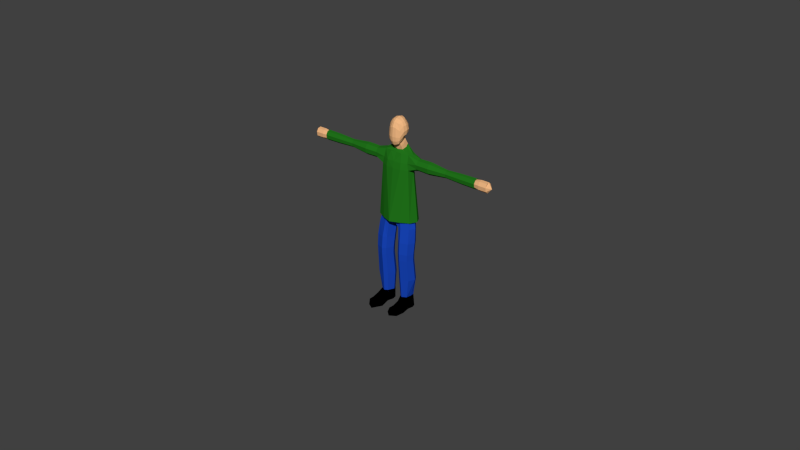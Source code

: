 # Source: zombieRiggified.blend  (saved by Blender 2.75.0; exported with 4.5.12 LTS)
import bpy
from mathutils import Matrix  # noqa: F401  (used for matrix-valued properties, if any)

bpy.ops.wm.read_factory_settings(use_empty=True)
scene = bpy.context.scene
scene.name = 'Scene'

# ---- collections
col_collection_1 = bpy.data.collections.new('Collection 1'); scene.collection.children.link(col_collection_1)
col_collection_20 = bpy.data.collections.new('Collection 20'); scene.collection.children.link(col_collection_20)
col_collection_20.hide_render = True
col_collection_20.hide_viewport = True

# ---- materials (node trees are filled in below, after node groups)
mat_zombie_shirt = bpy.data.materials.new('Zombie Shirt')
mat_zombie_shirt.alpha_threshold = 0.0
mat_zombie_shirt.use_transparent_shadow = False
mat_zombie_shirt.diffuse_color = (0.01533, 0.1738, 0.01077, 1.0)
mat_zombie_shirt.roughness = 0.5
mat_zombie_shirt.specular_intensity = 0.07292
mat_zombie_shirt.line_color = (0.0, 0.0, 0.0, 1.0)
mat_skin = bpy.data.materials.new('Skin')
mat_skin.alpha_threshold = 0.0
mat_skin.use_transparent_shadow = False
mat_skin.diffuse_color = (0.8819, 0.4803, 0.2254, 1.0)
mat_skin.roughness = 0.5
mat_pants = bpy.data.materials.new('Pants')
mat_pants.alpha_threshold = 0.0
mat_pants.use_transparent_shadow = False
mat_pants.diffuse_color = (0.008898, 0.05787, 0.4679, 1.0)
mat_pants.roughness = 0.5
mat_shoes = bpy.data.materials.new('Shoes')
mat_shoes.alpha_threshold = 0.0
mat_shoes.use_transparent_shadow = False
mat_shoes.diffuse_color = (0.0, 0.0, 0.0, 1.0)
mat_shoes.roughness = 0.5
mat_shoes.specular_intensity = 1.0

# ---- material node trees

# ---- world
world_world = bpy.data.worlds.new('World'); scene.world = world_world
world_world.color = (0.05088, 0.05088, 0.05088)
world_world.use_sun_shadow = False
world_world.sun_shadow_jitter_overblur = 0.0
world_world.cycles.sampling_method = 'MANUAL'
world_world.cycles.sample_map_resolution = 256

# ---- meshes
me_cube = bpy.data.meshes.new('Cube')
me_cube.from_pydata([(0.03221, -0.04899, 1.2), (0.03692, 0.03374, 1.265), (0.03239, -0.0442, 1.336), (0.03239, 0.0299, 1.336), (0.0115, -0.05719, 1.192), (0.04035, -0.02692, 1.219), (0.04295, -0.004992, 1.242), (0.04031, 0.01342, 1.256), (0.04041, -0.05341, 1.223), (0.04336, -0.05375, 1.246), (0.04031, -0.05255, 1.292), (0.01257, 0.04216, 1.256), (0.04031, 0.03695, 1.282), (0.04295, 0.03655, 1.297), (0.04031, 0.03702, 1.314), (0.01198, -0.05255, 1.346), (0.04031, -0.02398, 1.346), (0.04295, -0.007053, 1.349), (0.04031, 0.00968, 1.346), (0.01198, 0.03825, 1.346), (0.05305, -0.02815, 1.321), (0.0573, -0.00599, 1.324), (0.05305, 0.01386, 1.321), (0.05811, -0.02954, 1.284), (0.06316, -0.003833, 1.291), (0.05811, 0.0195, 1.292), (0.05311, -0.02832, 1.252), (0.0573, -0.004029, 1.26), (0.05305, 0.0186, 1.269), (0.01829, 0.05184, 1.273), (0.0202, 0.05344, 1.294), (0.01829, 0.05169, 1.321), (0.01819, -0.06682, 1.218), (0.02068, -0.06949, 1.248), (0.01829, -0.06599, 1.311), (0.01829, -0.03069, 1.361), (0.0202, -0.00399, 1.367), (0.01816, 0.0212, 1.361), (0.02124, -0.03199, 1.211), (0.02483, -0.006026, 1.221), (0.02155, 0.01592, 1.241), (0.09269, -0.02623, 1.131), (0.1082, 0.003265, 1.131), (0.09403, 0.03019, 1.131), (0.03287, 0.001547, 1.189), (0.03632, 0.02049, 1.159), (0.0334, 0.0402, 1.176), (0.02959, 0.02349, 1.209), (0.02928, -0.02442, 1.179), (0.03312, -0.01158, 1.15), (0.1269, -0.05299, 0.655), (0.1527, -0.001372, 0.655), (0.1286, 0.04224, 0.655), (0.1143, -0.002143, 1.029), (0.09907, 0.02648, 1.029), (0.1048, -0.04441, 1.029), (0.09687, 0.02798, 1.074), (0.09546, -0.04115, 1.074), (0.1687, -0.02343, 1.111), (0.1687, 0.004942, 1.116), (0.1687, 0.02789, 1.097), (0.3924, -0.01639, 1.1), (0.1687, 0.03242, 1.066), (0.1687, -0.04057, 1.085), (0.1687, -0.01275, 1.035), (0.1687, 0.0156, 1.04), (0.1687, -0.03603, 1.054), (0.2611, -0.02506, 1.113), (0.2611, 0.005097, 1.118), (0.2611, 0.02986, 1.099), (0.5136, -0.01882, 1.105), (0.2611, 0.03473, 1.065), (0.2611, -0.04294, 1.086), (0.2611, -0.01331, 1.033), (0.2611, 0.01685, 1.038), (0.2611, -0.03807, 1.053), (0.3924, 0.00139, 1.103), (0.3924, 0.01599, 1.09), (0.625, -0.01984, 1.107), (0.3924, 0.01886, 1.069), (0.3924, -0.02693, 1.082), (0.3924, -0.00946, 1.048), (0.3924, 0.008319, 1.051), (0.3924, -0.02406, 1.06), (0.5136, 0.002428, 1.109), (0.5136, 0.01987, 1.093), (0.6188, -0.01659, 1.1), (0.5136, 0.0233, 1.068), (0.5136, -0.03141, 1.083), (0.5136, -0.01054, 1.042), (0.5136, 0.01071, 1.046), (0.5136, -0.02798, 1.057), (0.625, 0.002868, 1.111), (0.625, 0.02152, 1.095), (0.625, 0.02519, 1.067), (0.625, -0.03331, 1.084), (0.625, -0.01099, 1.04), (0.625, 0.01172, 1.044), (0.625, -0.02965, 1.056), (0.6188, 0.001477, 1.104), (0.6188, 0.01632, 1.091), (0.7131, -0.01985, 1.107), (0.6188, 0.01923, 1.069), (0.6188, -0.02731, 1.082), (0.6188, -0.00955, 1.047), (0.6188, 0.008519, 1.051), (0.6188, -0.02439, 1.06), (0.6574, -0.01985, 1.107), (0.6574, 0.002909, 1.111), (0.6574, 0.0216, 1.095), (0.6574, 0.02528, 1.067), (0.6574, -0.03335, 1.084), (0.6574, -0.01098, 1.04), (0.6574, 0.01178, 1.044), (0.6574, -0.02967, 1.056), (0.7131, 0.002909, 1.111), (0.7131, 0.0216, 1.095), (0.7414, -0.003116, 1.073), (0.7131, 0.02528, 1.067), (0.7131, -0.03335, 1.084), (0.7131, -0.01098, 1.04), (0.7131, 0.01178, 1.044), (0.7131, -0.02967, 1.056), (0.1073, -0.04742, 0.6696), (0.1249, -0.002166, 0.6696), (0.1088, 0.028, 0.6696), (0.1226, -0.05618, 0.6064), (0.05278, -0.05868, 1.074), (0.05623, -0.06596, 0.6696), (0.05551, -0.06615, 1.029), (0.05777, 0.05371, 0.6696), (0.0417, -0.03702, 1.131), (0.06454, -0.08713, 0.655), (0.1279, -0.07286, 0.5056), (0.0465, 0.05448, 1.131), (0.06823, 0.07822, 0.655), (0.05163, 0.0499, 1.074), (0.05388, 0.04938, 1.029), (0.01329, -0.06316, 0.6262), (0.01281, 0.04535, 0.6141), (0.01279, -0.01207, 0.6141), (0.1425, -0.01093, 0.6064), (0.1243, 0.01924, 0.6064), (0.1248, -0.07837, 0.3741), (0.01212, -0.01247, 0.6064), (0.06528, -0.07511, 0.6064), (0.06701, 0.04495, 0.6064), (0.03196, 0.02247, 0.6064), (0.0398, -0.06659, 0.6053), (0.1473, -0.02285, 0.5056), (0.1296, 0.01048, 0.5056), (0.1276, -0.06472, 0.2183), (0.01984, -0.02455, 0.5056), (0.07184, -0.09334, 0.5056), (0.07353, 0.03889, 0.5056), (0.03925, 0.01406, 0.5056), (0.04691, -0.07655, 0.5044), (0.1428, -0.03225, 0.3741), (0.1264, -0.001514, 0.3741), (0.1067, -0.05773, 0.08159), (0.02519, -0.03382, 0.3741), (0.07314, -0.09725, 0.3741), (0.0747, 0.02469, 0.3741), (0.04309, 0.001784, 0.3741), (0.05015, -0.08176, 0.3729), (0.1465, -0.01617, 0.2183), (0.1293, 0.01619, 0.2183), (0.1219, -0.05745, -0.002998), (0.02273, -0.01782, 0.2183), (0.07322, -0.08461, 0.2183), (0.07485, 0.04378, 0.2183), (0.04157, 0.01966, 0.2183), (0.04901, -0.0683, 0.2171), (0.1133, -0.01646, 0.08159), (0.111, 0.01104, 0.08159), (0.03234, -0.01787, 0.08159), (0.07525, -0.07463, 0.08159), (0.07664, 0.01936, 0.08159), (0.04836, 0.01399, 0.08159), (0.05468, -0.06077, 0.08057), (0.1299, -0.01619, -0.002998), (0.1218, 0.008412, -0.002998), (0.08204, -0.01759, -0.002998), (0.04166, -0.01759, -0.002998), (0.07561, -0.07435, -0.002998), (0.077, 0.03476, -0.002998), (0.04872, 0.01426, -0.002998), (0.05504, -0.06049, -0.004019), (0.07525, -0.1933, 0.0383), (0.1215, -0.1764, 0.0383), (0.1219, -0.1839, -0.002998), (0.07561, -0.2121, -0.002998), (0.05468, -0.1795, 0.03728), (0.0485, -0.1912, 0.0091), (0.07263, -0.09942, 0.4229), (0.04887, -0.08342, 0.4217), (0.04157, 0.002917, 0.4229), (0.07423, 0.02658, 0.4229), (0.1261, -0.07991, 0.4229), (0.1446, -0.03225, 0.4229), (0.02308, -0.03387, 0.4229), (0.1277, -0.0004907, 0.4229), (0.1324, -0.125, 0.02821), (0.1314, -0.1242, -0.002998), (0.04618, -0.128, 0.02719), (0.07271, -0.1419, 0.02821), (0.07318, -0.1548, -0.002998), (0.03714, -0.141, -0.004019), (0.1254, -0.08248, -0.002998), (0.0743, -0.09986, 0.04647), (0.04833, -0.09068, -0.004019), (0.1256, -0.08296, 0.04647), (0.05149, -0.086, 0.04545), (0.0747, -0.1045, -0.002998), (-0.03615, -0.04899, 1.2), (-0.04086, 0.03374, 1.265), (-0.03633, -0.0442, 1.336), (-0.03633, 0.0299, 1.336), (-0.01544, -0.05719, 1.192), (-0.00197, -0.06012, 1.19), (-0.04429, -0.02692, 1.219), (-0.04689, -0.004992, 1.242), (-0.04425, 0.01342, 1.256), (-0.04435, -0.05341, 1.223), (-0.0473, -0.05375, 1.246), (-0.04425, -0.05255, 1.292), (-0.00197, 0.04496, 1.253), (-0.01651, 0.04216, 1.256), (-0.04425, 0.03695, 1.282), (-0.04689, 0.03655, 1.297), (-0.04425, 0.03702, 1.314), (-0.01592, -0.05255, 1.346), (-0.00197, -0.05534, 1.349), (-0.04425, -0.02398, 1.346), (-0.04689, -0.007053, 1.349), (-0.04425, 0.00968, 1.346), (-0.00197, 0.04453, 1.349), (-0.01592, 0.03825, 1.346), (-0.05699, -0.02815, 1.321), (-0.06124, -0.00599, 1.324), (-0.05699, 0.01386, 1.321), (-0.06205, -0.02954, 1.284), (-0.0671, -0.003833, 1.291), (-0.06205, 0.0195, 1.292), (-0.05705, -0.02832, 1.252), (-0.06124, -0.004029, 1.26), (-0.05699, 0.0186, 1.269), (-0.00197, 0.05844, 1.27), (-0.02223, 0.05184, 1.273), (-0.00197, 0.0641, 1.293), (-0.02414, 0.05344, 1.294), (-0.00197, 0.06072, 1.324), (-0.02223, 0.05169, 1.321), (-0.02213, -0.06682, 1.218), (-0.00197, -0.07117, 1.216), (-0.02462, -0.06949, 1.248), (-0.00197, -0.07462, 1.249), (-0.02223, -0.06599, 1.311), (-0.00197, -0.07046, 1.316), (-0.02223, -0.03069, 1.361), (-0.00197, -0.03293, 1.366), (-0.02414, -0.00399, 1.367), (-0.00197, -0.003754, 1.373), (-0.0221, 0.0212, 1.361), (-0.00197, 0.02488, 1.366), (-0.02518, -0.03199, 1.211), (-0.02877, -0.006026, 1.221), (-0.02549, 0.01592, 1.241), (-0.00197, -0.03321, 1.208), (-0.00197, 0.04134, 1.171), (-0.00197, 0.01722, 1.235), (-0.09663, -0.02623, 1.131), (-0.1121, 0.003265, 1.131), (-0.09797, 0.03019, 1.131), (-0.00197, -0.03512, 1.131), (-0.00197, 0.05506, 1.131), (-0.00197, 0.02515, 1.203), (-0.03681, 0.001547, 1.189), (-0.04026, 0.02049, 1.159), (-0.03734, 0.0402, 1.176), (-0.03353, 0.02349, 1.209), (-0.03322, -0.02442, 1.179), (-0.03706, -0.01158, 1.15), (-0.00197, -0.02528, 1.176), (-0.00197, -0.02043, 1.147), (-0.1308, -0.05299, 0.655), (-0.1567, -0.001372, 0.655), (-0.1325, 0.04224, 0.655), (-0.00197, -0.1127, 0.655), (-0.00197, 0.09457, 0.655), (-0.1182, -0.002143, 1.029), (-0.103, 0.02648, 1.029), (-0.00197, -0.07134, 1.029), (-0.1087, -0.04441, 1.029), (-0.00197, 0.05047, 1.029), (-0.1008, 0.02798, 1.074), (-0.0994, -0.04115, 1.074), (-0.00197, 0.04902, 1.074), (-0.00197, -0.0608, 1.074), (-0.1726, -0.02343, 1.111), (-0.1726, 0.004942, 1.116), (-0.1726, 0.02789, 1.097), (-0.3964, -0.01639, 1.1), (-0.1726, 0.03242, 1.066), (-0.1726, -0.04057, 1.085), (-0.1726, -0.01275, 1.035), (-0.1726, 0.0156, 1.04), (-0.1726, -0.03603, 1.054), (-0.2651, -0.02506, 1.113), (-0.2651, 0.005097, 1.118), (-0.2651, 0.02986, 1.099), (-0.5175, -0.01882, 1.105), (-0.2651, 0.03473, 1.065), (-0.2651, -0.04294, 1.086), (-0.2651, -0.01331, 1.033), (-0.2651, 0.01685, 1.038), (-0.2651, -0.03807, 1.053), (-0.3964, 0.00139, 1.103), (-0.3964, 0.01599, 1.09), (-0.6289, -0.01984, 1.107), (-0.3964, 0.01886, 1.069), (-0.3964, -0.02693, 1.082), (-0.3964, -0.00946, 1.048), (-0.3964, 0.008319, 1.051), (-0.3964, -0.02406, 1.06), (-0.5175, 0.002428, 1.109), (-0.5175, 0.01987, 1.093), (-0.6227, -0.01659, 1.1), (-0.5175, 0.0233, 1.068), (-0.5175, -0.03141, 1.083), (-0.5175, -0.01054, 1.042), (-0.5175, 0.01071, 1.046), (-0.5175, -0.02798, 1.057), (-0.6289, 0.002868, 1.111), (-0.6289, 0.02152, 1.095), (-0.6289, 0.02519, 1.067), (-0.6289, -0.03331, 1.084), (-0.6289, -0.01099, 1.04), (-0.6289, 0.01172, 1.044), (-0.6289, -0.02965, 1.056), (-0.6227, 0.001477, 1.104), (-0.6227, 0.01632, 1.091), (-0.717, -0.01985, 1.107), (-0.6227, 0.01923, 1.069), (-0.6227, -0.02731, 1.082), (-0.6227, -0.00955, 1.047), (-0.6227, 0.008519, 1.051), (-0.6227, -0.02439, 1.06), (-0.6614, -0.01985, 1.107), (-0.6614, 0.002909, 1.111), (-0.6614, 0.0216, 1.095), (-0.6614, 0.02528, 1.067), (-0.6614, -0.03335, 1.084), (-0.6614, -0.01098, 1.04), (-0.6614, 0.01178, 1.044), (-0.6614, -0.02967, 1.056), (-0.717, 0.002909, 1.111), (-0.717, 0.0216, 1.095), (-0.7454, -0.003116, 1.073), (-0.717, 0.02528, 1.067), (-0.717, -0.03335, 1.084), (-0.717, -0.01098, 1.04), (-0.717, 0.01178, 1.044), (-0.717, -0.02967, 1.056), (-0.1112, -0.04742, 0.6696), (-0.1289, -0.002166, 0.6696), (-0.1127, 0.028, 0.6696), (-0.00197, -0.08473, 0.6696), (-0.1265, -0.05618, 0.6064), (-0.00197, 0.06419, 0.6696), (-0.05672, -0.05868, 1.074), (-0.06017, -0.06596, 0.6696), (-0.05945, -0.06615, 1.029), (-0.06171, 0.05371, 0.6696), (-0.04564, -0.03702, 1.131), (-0.06848, -0.08713, 0.655), (-0.1318, -0.07286, 0.5056), (-0.05044, 0.05448, 1.131), (-0.07217, 0.07822, 0.655), (-0.05557, 0.0499, 1.074), (-0.05782, 0.04938, 1.029), (-0.00197, -0.06159, 0.6316), (-0.00197, -0.01049, 0.6189), (-0.00197, 0.05161, 0.6204), (-0.01723, -0.06316, 0.6262), (-0.01675, 0.04535, 0.6141), (-0.01673, -0.01207, 0.6141), (-0.1464, -0.01093, 0.6064), (-0.1283, 0.01924, 0.6064), (-0.1288, -0.07837, 0.3741), (-0.01607, -0.01247, 0.6064), (-0.06922, -0.07511, 0.6064), (-0.07095, 0.04495, 0.6064), (-0.0359, 0.02247, 0.6064), (-0.04374, -0.06659, 0.6053), (-0.1513, -0.02285, 0.5056), (-0.1335, 0.01048, 0.5056), (-0.1316, -0.06472, 0.2183), (-0.02378, -0.02455, 0.5056), (-0.07578, -0.09334, 0.5056), (-0.07747, 0.03889, 0.5056), (-0.04319, 0.01406, 0.5056), (-0.05085, -0.07655, 0.5044), (-0.1467, -0.03225, 0.3741), (-0.1303, -0.001514, 0.3741), (-0.1106, -0.05773, 0.08159), (-0.02913, -0.03382, 0.3741), (-0.07708, -0.09725, 0.3741), (-0.07864, 0.02469, 0.3741), (-0.04703, 0.001784, 0.3741), (-0.05409, -0.08176, 0.3729), (-0.1504, -0.01617, 0.2183), (-0.1332, 0.01619, 0.2183), (-0.1258, -0.05745, -0.002998), (-0.02667, -0.01782, 0.2183), (-0.07716, -0.08461, 0.2183), (-0.07879, 0.04378, 0.2183), (-0.04551, 0.01966, 0.2183), (-0.05295, -0.0683, 0.2171), (-0.1173, -0.01646, 0.08159), (-0.1149, 0.01104, 0.08159), (-0.03628, -0.01787, 0.08159), (-0.07919, -0.07463, 0.08159), (-0.08058, 0.01936, 0.08159), (-0.0523, 0.01399, 0.08159), (-0.05862, -0.06077, 0.08057), (-0.1339, -0.01619, -0.002998), (-0.1258, 0.008412, -0.002998), (-0.08598, -0.01759, -0.002998), (-0.0456, -0.01759, -0.002998), (-0.07955, -0.07435, -0.002998), (-0.08094, 0.03476, -0.002998), (-0.05266, 0.01426, -0.002998), (-0.05898, -0.06049, -0.004019), (-0.07919, -0.1933, 0.0383), (-0.1254, -0.1764, 0.0383), (-0.1258, -0.1839, -0.002998), (-0.07955, -0.2121, -0.002998), (-0.05862, -0.1795, 0.03728), (-0.05244, -0.1912, 0.0091), (-0.07657, -0.09942, 0.4229), (-0.05281, -0.08342, 0.4217), (-0.04551, 0.002917, 0.4229), (-0.07817, 0.02658, 0.4229), (-0.13, -0.07991, 0.4229), (-0.1485, -0.03225, 0.4229), (-0.02702, -0.03387, 0.4229), (-0.1316, -0.0004907, 0.4229), (-0.1363, -0.125, 0.02821), (-0.1353, -0.1242, -0.002998), (-0.05012, -0.128, 0.02719), (-0.07665, -0.1419, 0.02821), (-0.07712, -0.1548, -0.002998), (-0.04108, -0.141, -0.004019), (-0.1294, -0.08248, -0.002998), (-0.07824, -0.09986, 0.04647), (-0.05227, -0.09068, -0.004019), (-0.1295, -0.08296, 0.04647), (-0.05543, -0.086, 0.04545), (-0.07864, -0.1045, -0.002998)], [], [(31, 19, 3, 14), (28, 7, 1, 12), (18, 22, 14, 3), (22, 25, 13, 14), (25, 28, 12, 13), (2, 10, 20, 16), (16, 20, 21, 17), (17, 21, 22, 18), (10, 9, 23, 20), (20, 23, 24, 21), (21, 24, 25, 22), (9, 8, 26, 23), (23, 26, 27, 24), (24, 27, 28, 25), (8, 0, 5, 26), (26, 5, 6, 27), (27, 6, 7, 28), (11, 29, 12, 1), (29, 30, 13, 12), (30, 31, 14, 13), (226, 247, 29, 11), (247, 249, 30, 29), (249, 251, 31, 30), (251, 236, 19, 31), (0, 8, 32, 4), (4, 32, 254, 219), (8, 9, 33, 32), (32, 33, 256, 254), (9, 10, 34, 33), (33, 34, 258, 256), (10, 2, 15, 34), (34, 15, 232, 258), (2, 16, 35, 15), (15, 35, 260, 232), (16, 17, 36, 35), (35, 36, 262, 260), (17, 18, 37, 36), (36, 37, 264, 262), (18, 3, 19, 37), (37, 19, 236, 264), (7, 40, 11, 1), (40, 270, 226, 11), (0, 4, 38, 5), (5, 38, 39, 6), (6, 39, 40, 7), (4, 219, 268, 38), (269, 46, 43, 134, 275), (46, 45, 42, 43), (53, 55, 50, 51), (55, 129, 132, 50), (45, 49, 41, 42), (49, 284, 274, 131, 41), (38, 268, 283, 48), (48, 283, 284, 49), (39, 38, 48, 44), (44, 48, 49, 45), (40, 39, 44, 47), (47, 44, 45, 46), (270, 40, 47, 276), (276, 47, 46, 269), (284, 269, 46, 45, 49), (289, 135, 130, 369), (52, 51, 124, 125), (54, 53, 51, 52), (294, 137, 135, 289), (297, 136, 137, 294), (54, 56, 62, 65), (57, 127, 129, 55), (42, 41, 58, 59), (41, 57, 63, 58), (41, 131, 127, 57), (57, 55, 66, 63), (275, 134, 136, 297), (64, 65, 74, 73), (63, 66, 75, 72), (59, 58, 67, 68), (58, 63, 72, 67), (56, 43, 60, 62), (55, 53, 64, 66), (43, 42, 59, 60), (53, 54, 65, 64), (68, 67, 61, 76), (67, 72, 80, 61), (75, 73, 81, 83), (74, 71, 79, 82), (62, 60, 69, 71), (60, 59, 68, 69), (65, 62, 71, 74), (66, 64, 73, 75), (82, 79, 87, 90), (77, 76, 84, 85), (79, 77, 85, 87), (81, 82, 90, 89), (72, 75, 83, 80), (73, 74, 82, 81), (71, 69, 77, 79), (69, 68, 76, 77), (87, 85, 93, 94), (89, 90, 97, 96), (88, 91, 98, 95), (84, 70, 78, 92), (83, 81, 89, 91), (61, 80, 88, 70), (76, 61, 70, 84), (80, 83, 91, 88), (95, 98, 106, 103), (92, 78, 86, 99), (78, 95, 103, 86), (98, 96, 104, 106), (85, 84, 92, 93), (90, 87, 94, 97), (91, 89, 96, 98), (70, 88, 95, 78), (86, 103, 111, 107), (106, 104, 112, 114), (105, 102, 110, 113), (100, 99, 108, 109), (96, 97, 105, 104), (94, 93, 100, 102), (93, 92, 99, 100), (97, 94, 102, 105), (113, 110, 118, 121), (109, 108, 115, 116), (110, 109, 116, 118), (112, 113, 121, 120), (99, 86, 107, 108), (103, 106, 114, 111), (104, 105, 113, 112), (102, 100, 109, 110), (118, 117, 120, 121), (117, 119, 122, 120), (115, 101, 119, 117), (116, 115, 117, 118), (114, 112, 120, 122), (107, 111, 119, 101), (108, 107, 101, 115), (111, 114, 122, 119), (125, 124, 141, 142), (138, 140, 144, 148), (50, 132, 128, 123), (51, 50, 123, 124), (131, 274, 298, 127), (132, 288, 367, 128), (139, 130, 146, 147), (129, 292, 288, 132), (128, 138, 148, 145), (127, 298, 292, 129), (137, 54, 52, 135), (135, 52, 125, 130), (136, 56, 54, 137), (134, 43, 56, 136), (138, 381, 382, 140), (140, 382, 383, 139), (369, 130, 139, 383), (128, 367, 381, 138), (146, 142, 150, 154), (148, 144, 152, 156), (141, 126, 133, 149), (145, 148, 156, 153), (130, 125, 142, 146), (140, 139, 147, 144), (123, 128, 145, 126), (124, 123, 126, 141), (195, 200, 160, 164), (199, 198, 143, 157), (194, 195, 164, 161), (196, 197, 162, 163), (126, 145, 153, 133), (142, 141, 149, 150), (144, 147, 155, 152), (147, 146, 154, 155), (163, 162, 170, 171), (160, 163, 171, 168), (158, 157, 165, 166), (143, 161, 169, 151), (197, 201, 158, 162), (198, 194, 161, 143), (201, 199, 157, 158), (200, 196, 163, 160), (166, 165, 173, 174), (151, 169, 176, 159), (170, 166, 174, 177), (172, 168, 175, 179), (161, 164, 172, 169), (157, 143, 151, 165), (164, 160, 168, 172), (162, 158, 166, 170), (177, 174, 181, 185), (179, 175, 183, 187), (173, 159, 167, 180), (205, 204, 192, 188), (168, 171, 178, 175), (171, 170, 177, 178), (169, 172, 179, 176), (165, 151, 159, 173), (167, 184, 182, 180), (180, 182, 185, 181), (182, 184, 187, 183), (185, 182, 183, 186), (203, 202, 189, 190), (174, 173, 180, 181), (175, 178, 186, 183), (178, 177, 185, 186), (188, 192, 193, 191), (189, 188, 191, 190), (207, 206, 191, 193), (202, 205, 188, 189), (206, 203, 190, 191), (204, 207, 193, 192), (152, 155, 196, 200), (150, 149, 199, 201), (133, 153, 194, 198), (154, 150, 201, 197), (155, 154, 197, 196), (153, 156, 195, 194), (149, 133, 198, 199), (156, 152, 200, 195), (212, 210, 207, 204), (213, 208, 203, 206), (211, 209, 205, 202), (210, 213, 206, 207), (208, 211, 202, 203), (209, 212, 204, 205), (176, 179, 212, 209), (167, 159, 211, 208), (187, 184, 213, 210), (159, 176, 209, 211), (184, 167, 208, 213), (179, 187, 210, 212), (252, 230, 217, 237), (246, 228, 215, 222), (235, 217, 230, 240), (240, 230, 229, 243), (243, 229, 228, 246), (216, 233, 238, 225), (233, 234, 239, 238), (234, 235, 240, 239), (225, 238, 241, 224), (238, 239, 242, 241), (239, 240, 243, 242), (224, 241, 244, 223), (241, 242, 245, 244), (242, 243, 246, 245), (223, 244, 220, 214), (244, 245, 221, 220), (245, 246, 222, 221), (227, 215, 228, 248), (248, 228, 229, 250), (250, 229, 230, 252), (226, 227, 248, 247), (247, 248, 250, 249), (249, 250, 252, 251), (251, 252, 237, 236), (214, 218, 253, 223), (218, 219, 254, 253), (223, 253, 255, 224), (253, 254, 256, 255), (224, 255, 257, 225), (255, 256, 258, 257), (225, 257, 231, 216), (257, 258, 232, 231), (216, 231, 259, 233), (231, 232, 260, 259), (233, 259, 261, 234), (259, 260, 262, 261), (234, 261, 263, 235), (261, 262, 264, 263), (235, 263, 237, 217), (263, 264, 236, 237), (222, 215, 227, 267), (267, 227, 226, 270), (214, 220, 265, 218), (220, 221, 266, 265), (221, 222, 267, 266), (218, 265, 268, 219), (269, 275, 377, 273, 279), (279, 273, 272, 278), (290, 286, 285, 293), (293, 285, 375, 372), (278, 272, 271, 282), (282, 271, 374, 274, 284), (265, 281, 283, 268), (281, 282, 284, 283), (266, 277, 281, 265), (277, 278, 282, 281), (267, 280, 277, 266), (280, 279, 278, 277), (270, 276, 280, 267), (276, 269, 279, 280), (284, 282, 278, 279, 269), (289, 369, 373, 378), (287, 366, 365, 286), (291, 287, 286, 290), (294, 289, 378, 380), (297, 294, 380, 379), (291, 306, 303, 295), (296, 293, 372, 370), (272, 300, 299, 271), (271, 299, 304, 296), (271, 296, 370, 374), (296, 304, 307, 293), (275, 297, 379, 377), (305, 314, 315, 306), (304, 313, 316, 307), (300, 309, 308, 299), (299, 308, 313, 304), (295, 303, 301, 273), (293, 307, 305, 290), (273, 301, 300, 272), (290, 305, 306, 291), (309, 317, 302, 308), (308, 302, 321, 313), (316, 324, 322, 314), (315, 323, 320, 312), (303, 312, 310, 301), (301, 310, 309, 300), (306, 315, 312, 303), (307, 316, 314, 305), (323, 331, 328, 320), (318, 326, 325, 317), (320, 328, 326, 318), (322, 330, 331, 323), (313, 321, 324, 316), (314, 322, 323, 315), (312, 320, 318, 310), (310, 318, 317, 309), (328, 335, 334, 326), (330, 337, 338, 331), (329, 336, 339, 332), (325, 333, 319, 311), (324, 332, 330, 322), (302, 311, 329, 321), (317, 325, 311, 302), (321, 329, 332, 324), (336, 344, 347, 339), (333, 340, 327, 319), (319, 327, 344, 336), (339, 347, 345, 337), (326, 334, 333, 325), (331, 338, 335, 328), (332, 339, 337, 330), (311, 319, 336, 329), (327, 348, 352, 344), (347, 355, 353, 345), (346, 354, 351, 343), (341, 350, 349, 340), (337, 345, 346, 338), (335, 343, 341, 334), (334, 341, 340, 333), (338, 346, 343, 335), (354, 362, 359, 351), (350, 357, 356, 349), (351, 359, 357, 350), (353, 361, 362, 354), (340, 349, 348, 327), (344, 352, 355, 347), (345, 353, 354, 346), (343, 351, 350, 341), (359, 362, 361, 358), (358, 361, 363, 360), (356, 358, 360, 342), (357, 359, 358, 356), (355, 363, 361, 353), (348, 342, 360, 352), (349, 356, 342, 348), (352, 360, 363, 355), (366, 388, 387, 365), (384, 394, 390, 386), (285, 364, 371, 375), (286, 365, 364, 285), (374, 370, 298, 274), (375, 371, 367, 288), (385, 393, 392, 373), (372, 375, 288, 292), (371, 391, 394, 384), (370, 372, 292, 298), (380, 378, 287, 291), (378, 373, 366, 287), (379, 380, 291, 295), (377, 379, 295, 273), (384, 386, 382, 381), (386, 385, 383, 382), (369, 383, 385, 373), (371, 384, 381, 367), (392, 400, 396, 388), (394, 402, 398, 390), (387, 395, 376, 368), (391, 399, 402, 394), (373, 392, 388, 366), (386, 390, 393, 385), (364, 368, 391, 371), (365, 387, 368, 364), (441, 410, 406, 446), (445, 403, 389, 444), (440, 407, 410, 441), (442, 409, 408, 443), (368, 376, 399, 391), (388, 396, 395, 387), (390, 398, 401, 393), (393, 401, 400, 392), (409, 417, 416, 408), (406, 414, 417, 409), (404, 412, 411, 403), (389, 397, 415, 407), (443, 408, 404, 447), (444, 389, 407, 440), (447, 404, 403, 445), (446, 406, 409, 442), (412, 420, 419, 411), (397, 405, 422, 415), (416, 423, 420, 412), (418, 425, 421, 414), (407, 415, 418, 410), (403, 411, 397, 389), (410, 418, 414, 406), (408, 416, 412, 404), (423, 431, 427, 420), (425, 433, 429, 421), (419, 426, 413, 405), (451, 434, 438, 450), (414, 421, 424, 417), (417, 424, 423, 416), (415, 422, 425, 418), (411, 419, 405, 397), (413, 426, 428, 430), (426, 427, 431, 428), (428, 429, 433, 430), (431, 432, 429, 428), (449, 436, 435, 448), (420, 427, 426, 419), (421, 429, 432, 424), (424, 432, 431, 423), (434, 437, 439, 438), (435, 436, 437, 434), (453, 439, 437, 452), (448, 435, 434, 451), (452, 437, 436, 449), (450, 438, 439, 453), (398, 446, 442, 401), (396, 447, 445, 395), (376, 444, 440, 399), (400, 443, 447, 396), (401, 442, 443, 400), (399, 440, 441, 402), (395, 445, 444, 376), (402, 441, 446, 398), (458, 450, 453, 456), (459, 452, 449, 454), (457, 448, 451, 455), (456, 453, 452, 459), (454, 449, 448, 457), (455, 451, 450, 458), (422, 455, 458, 425), (413, 454, 457, 405), (433, 456, 459, 430), (405, 457, 455, 422), (430, 459, 454, 413), (425, 458, 456, 433)])
me_cube.polygons.foreach_set('material_index', [1, 1, 1, 1, 1, 1, 1, 1, 1, 1, 1, 1, 1, 1, 1, 1, 1, 1, 1, 1, 1, 1, 1, 1, 1, 1, 1, 1, 1, 1, 1, 1, 1, 1, 1, 1, 1, 1, 1, 1, 1, 1, 1, 1, 1, 1, 0, 0, 0, 0, 0, 0, 1, 1, 1, 1, 1, 1, 1, 1, 0, 0, 0, 0, 0, 0, 0, 0, 0, 0, 0, 0, 0, 0, 0, 0, 0, 0, 0, 0, 0, 0, 0, 0, 0, 0, 0, 0, 0, 0, 0, 0, 0, 0, 0, 0, 0, 0, 0, 0, 0, 0, 0, 0, 0, 0, 0, 0, 0, 0, 0, 0, 0, 1, 1, 1, 1, 0, 0, 0, 0, 1, 1, 1, 1, 1, 1, 1, 1, 1, 1, 1, 1, 1, 1, 1, 1, 2, 2, 0, 0, 0, 0, 2, 0, 2, 0, 0, 0, 0, 0, 2, 2, 2, 2, 2, 2, 2, 2, 2, 2, 2, 2, 2, 2, 2, 2, 2, 2, 2, 2, 2, 2, 2, 2, 2, 2, 2, 2, 2, 2, 2, 2, 2, 2, 2, 2, 3, 3, 3, 3, 2, 2, 2, 2, 3, 3, 3, 3, 3, 3, 3, 3, 3, 3, 3, 3, 3, 3, 2, 2, 2, 2, 2, 2, 2, 2, 3, 3, 3, 3, 3, 3, 3, 3, 3, 3, 3, 3, 1, 1, 1, 1, 1, 1, 1, 1, 1, 1, 1, 1, 1, 1, 1, 1, 1, 1, 1, 1, 1, 1, 1, 1, 1, 1, 1, 1, 1, 1, 1, 1, 1, 1, 1, 1, 1, 1, 1, 1, 1, 1, 1, 1, 1, 1, 0, 0, 0, 0, 0, 0, 1, 1, 1, 1, 1, 1, 1, 1, 0, 0, 0, 0, 0, 0, 0, 0, 0, 0, 0, 0, 0, 0, 0, 0, 0, 0, 0, 0, 0, 0, 0, 0, 0, 0, 0, 0, 0, 0, 0, 0, 0, 0, 0, 0, 0, 0, 0, 0, 0, 0, 0, 0, 0, 0, 0, 0, 0, 0, 0, 0, 0, 1, 1, 1, 1, 0, 0, 0, 0, 1, 1, 1, 1, 1, 1, 1, 1, 1, 1, 1, 1, 1, 1, 1, 1, 2, 2, 0, 0, 0, 0, 2, 0, 2, 0, 0, 0, 0, 0, 2, 2, 2, 2, 2, 2, 2, 2, 2, 2, 2, 2, 2, 2, 2, 2, 2, 2, 2, 2, 2, 2, 2, 2, 2, 2, 2, 2, 2, 2, 2, 2, 2, 2, 2, 2, 3, 3, 3, 3, 2, 2, 2, 2, 3, 3, 3, 3, 3, 3, 3, 3, 3, 3, 3, 3, 3, 3, 2, 2, 2, 2, 2, 2, 2, 2, 3, 3, 3, 3, 3, 3, 3, 3, 3, 3, 3, 3])
me_cube.materials.append(mat_zombie_shirt)
me_cube.materials.append(mat_skin)
me_cube.materials.append(mat_pants)
me_cube.materials.append(mat_shoes)
me_cube.use_remesh_preserve_volume = False
me_cube.use_remesh_preserve_attributes = False
me_cube.use_mirror_vertex_groups = False
me_cube.update()
me_wgt_root = bpy.data.meshes.new('WGT-root')
me_wgt_root.from_pydata([(0.7071, 0.7071, 0.0), (0.7071, -0.7071, 0.0), (-0.7071, 0.7071, 0.0), (-0.7071, -0.7071, 0.0), (0.8315, 0.5556, 0.0), (0.8315, -0.5556, 0.0), (-0.8315, 0.5556, 0.0), (-0.8315, -0.5556, 0.0), (0.9239, 0.3827, 0.0), (0.9239, -0.3827, 0.0), (-0.9239, 0.3827, 0.0), (-0.9239, -0.3827, 0.0), (0.9808, 0.1951, 0.0), (0.9808, -0.1951, 0.0), (-0.9808, 0.1951, 0.0), (-0.9808, -0.1951, 0.0), (0.1951, 0.9808, 0.0), (0.1951, -0.9808, 0.0), (-0.1951, 0.9808, 0.0), (-0.1951, -0.9808, 0.0), (0.3827, 0.9239, 0.0), (0.3827, -0.9239, 0.0), (-0.3827, 0.9239, 0.0), (-0.3827, -0.9239, 0.0), (0.5556, 0.8315, 0.0), (0.5556, -0.8315, 0.0), (-0.5556, 0.8315, 0.0), (-0.5556, -0.8315, 0.0), (0.1951, 1.281, 0.0), (0.1951, -1.281, 0.0), (-0.1951, 1.281, 0.0), (-0.1951, -1.281, 0.0), (1.281, 0.1951, 0.0), (1.281, -0.1951, 0.0), (-1.281, 0.1951, 0.0), (-1.281, -0.1951, 0.0), (0.3951, 1.281, 0.0), (0.3951, -1.281, 0.0), (-0.3951, 1.281, 0.0), (-0.3951, -1.281, 0.0), (1.281, 0.3951, 0.0), (1.281, -0.3951, 0.0), (-1.281, 0.3951, 0.0), (-1.281, -0.3951, 0.0), (0.0, 1.581, 0.0), (0.0, -1.581, 0.0), (1.581, 0.0, 0.0), (-1.581, 0.0, 0.0)], [(0, 4), (1, 5), (2, 6), (3, 7), (4, 8), (5, 9), (6, 10), (7, 11), (8, 12), (9, 13), (10, 14), (11, 15), (16, 20), (17, 21), (18, 22), (19, 23), (20, 24), (21, 25), (22, 26), (23, 27), (0, 24), (1, 25), (2, 26), (3, 27), (16, 28), (17, 29), (18, 30), (19, 31), (12, 32), (13, 33), (14, 34), (15, 35), (28, 36), (29, 37), (30, 38), (31, 39), (32, 40), (33, 41), (34, 42), (35, 43), (36, 44), (37, 45), (38, 44), (39, 45), (40, 46), (41, 46), (42, 47), (43, 47)], [])
me_wgt_root.use_remesh_preserve_volume = False
me_wgt_root.use_remesh_preserve_attributes = False
me_wgt_root.use_mirror_vertex_groups = False
me_wgt_root.update()
arm_armature = bpy.data.armatures.new('Armature')  # bones are not reproduced

# ---- objects
ob_armature = bpy.data.objects.new('Armature', arm_armature)
ob_cube = bpy.data.objects.new('Cube', me_cube)
ob_wgt_root = bpy.data.objects.new('WGT-root', me_wgt_root)

# ---- transforms, parenting, visibility, modifiers, constraints
ob_armature.location = (0.0, 0.0, 0.0)
ob_armature.show_in_front = True
ob_armature.lineart.crease_threshold = 0.0
ob_cube.parent = ob_armature
ob_cube.location = (0.0, 0.0, 0.0)
ob_cube.lock_rotations_4d = False
ob_cube.empty_display_type = 'ARROWS'
ob_cube.lineart.crease_threshold = 0.0
_vg = ob_cube.vertex_groups.new(name='Lower Body')
for _i, _w in zip([50, 51, 52, 123, 124, 125, 128, 130, 132, 135, 138, 139, 140, 144, 145, 146, 147, 148, 285, 286, 287, 288, 289, 364, 365, 366, 367, 368, 369, 371, 373, 375, 378, 381, 382, 383, 384, 385, 386, 390, 391, 392, 393, 394], [0.1989, 0.1371, 0.1158, 0.1278, 0.06133, 0.05265, 0.2349, 0.11, 0.3743, 0.1361, 0.2203, 0.2315, 0.1099, 0.08229, 0.04475, 0.01649, 0.07601, 0.07375, 0.3274, 0.2112, 0.1582, 0.6938, 0.1894, 0.2048, 0.09791, 0.0711, 0.5758, 0.00564, 0.3315, 0.3469, 0.1109, 0.6357, 0.1513, 0.3165, 0.1615, 0.2348, 0.2298, 0.1576, 0.1036, 0.07541, 0.0584, 0.001881, 0.05577, 0.07941]): _vg.add([_i], _w, 'REPLACE')
_vg = ob_cube.vertex_groups.new(name='Upper Body')
for _i, _w in zip([41, 42, 43, 44, 45, 46, 47, 48, 49, 50, 51, 52, 53, 54, 55, 56, 57, 64, 66, 127, 129, 130, 131, 132, 134, 135, 136, 137, 269, 271, 272, 273, 274, 275, 277, 278, 279, 281, 282, 283, 284, 285, 286, 287, 288, 289, 290, 291, 292, 293, 294, 295, 296, 297, 298, 305, 307, 369, 370, 372, 373, 374, 375, 377, 378, 379, 380], [0.1634, 0.08123, 0.15, 0.05114, 0.119, 0.2053, 0.02536, 0.1056, 0.4776, 0.03101, 0.03233, 0.04644, 0.1756, 0.2842, 0.2625, 0.12, 0.2073, 0.006078, 0.009018, 0.668, 0.731, 0.01662, 0.6055, 0.04263, 0.6819, 0.0718, 0.7391, 0.7766, 0.0618, 0.1804, 0.08502, 0.1166, 0.6642, 0.9078, 0.05997, 0.2396, 0.1177, 0.1118, 0.5195, 0.07698, 0.2633, 0.01253, 0.02209, 0.04037, 0.01167, 0.0819, 0.1703, 0.2745, 0.8704, 0.2581, 0.9438, 0.09079, 0.2024, 0.9541, 0.8202, 0.004067, 0.007305, 0.02947, 0.6572, 0.7339, 0.01391, 0.5079, 0.004019, 0.5685, 0.07047, 0.7239, 0.7803]): _vg.add([_i], _w, 'REPLACE')
_vg = ob_cube.vertex_groups.new(name='Shoulder R')
for _i, _w in zip([41, 42, 43, 44, 45, 46, 47, 48, 49, 50, 51, 52, 53, 54, 55, 56, 57, 58, 59, 62, 63, 64, 65, 66, 127, 129, 131, 134, 136, 137, 274, 275, 282, 283, 284, 292, 297, 298, 370, 374], [0.8221, 0.8547, 0.9283, 0.05925, 0.1692, 0.2422, 0.03424, 0.1064, 0.5257, 0.01939, 0.02723, 0.02276, 0.6129, 0.4875, 0.4563, 0.8747, 0.6404, 0.0726, 0.05059, 0.01482, 0.06906, 0.08452, 0.06353, 0.076, 0.286, 0.157, 0.6108, 0.8892, 0.6873, 0.1801, 0.1247, 0.02591, 0.003863, 0.01594, 0.09057, 0.03014, 0.05072, 0.0798, 0.00319, 0.0579]): _vg.add([_i], _w, 'REPLACE')
_vg = ob_cube.vertex_groups.new(name='Upper Arm L')
for _i, _w in zip([41, 42, 43, 45, 46, 49, 50, 51, 52, 53, 54, 55, 56, 57, 58, 59, 60, 62, 63, 64, 65, 66, 67, 68, 69, 71, 72, 73, 74, 75, 127, 129, 131, 132, 134, 135, 136, 137, 274, 292, 298], [0.7696, 0.872, 0.7673, 0.06582, 0.02049, 0.09178, 0.04887, 0.05311, 0.04988, 0.7996, 0.6901, 0.7063, 0.8662, 0.7634, 0.981, 0.9911, 0.9966, 0.9916, 0.9732, 0.9656, 0.975, 0.9638, 0.974, 0.9811, 0.9864, 0.9818, 0.9676, 0.965, 0.9714, 0.9638, 0.2671, 0.226, 0.2052, 0.01137, 0.1658, 0.01502, 0.2246, 0.1982, 0.03808, 0.05348, 0.06246]): _vg.add([_i], _w, 'REPLACE')
_vg = ob_cube.vertex_groups.new(name='Lower Arm L')
for _i, _w in zip([61, 67, 70, 72, 73, 74, 75, 76, 77, 78, 79, 80, 81, 82, 83, 84, 85, 86, 87, 88, 89, 90, 91, 92, 93, 94, 95, 96, 97, 98, 99, 100, 102, 103, 104, 105, 106, 107, 108, 109, 110, 111, 112, 113, 114], [0.9904, 0.0003575, 0.9957, 0.01212, 0.01665, 0.004911, 0.01889, 0.9888, 0.9888, 0.783, 0.9874, 0.9919, 0.9851, 0.9849, 0.9887, 0.9958, 0.9965, 0.7581, 0.9964, 0.996, 0.9949, 0.9953, 0.9955, 0.7927, 0.8046, 0.803, 0.779, 0.7779, 0.7861, 0.7772, 0.7727, 0.8011, 0.7987, 0.7597, 0.7505, 0.763, 0.7576, 0.09768, 0.09722, 0.08522, 0.07352, 0.08764, 0.08603, 0.08195, 0.0845]): _vg.add([_i], _w, 'REPLACE')
_vg = ob_cube.vertex_groups.new(name='Hand L')
for _i, _w in zip([78, 86, 92, 93, 94, 95, 96, 97, 98, 99, 100, 101, 102, 103, 104, 105, 106, 107, 108, 109, 110, 111, 112, 113, 114, 115, 116, 117, 118, 119, 120, 121, 122], [0.2134, 0.2383, 0.2034, 0.1908, 0.1915, 0.2176, 0.2174, 0.2085, 0.2191, 0.2231, 0.1941, 0.885, 0.1947, 0.2371, 0.2443, 0.2303, 0.2389, 0.8913, 0.8878, 0.8929, 0.886, 0.9042, 0.8971, 0.8875, 0.9066, 0.861, 0.762, 0.1206, 0.2801, 0.9115, 0.8493, 0.6125, 0.9191]): _vg.add([_i], _w, 'REPLACE')
_vg = ob_cube.vertex_groups.new(name='Keck')
for _i, _w in zip([0, 1, 4, 5, 6, 7, 8, 9, 11, 12, 13, 14, 23, 24, 25, 26, 27, 28, 29, 30, 31, 32, 33, 38, 39, 40, 41, 42, 43, 44, 45, 46, 47, 48, 49, 127, 131, 134, 136, 214, 215, 218, 219, 220, 221, 222, 223, 224, 225, 226, 227, 228, 229, 230, 241, 242, 243, 244, 245, 246, 247, 248, 249, 250, 251, 252, 253, 254, 255, 256, 265, 266, 267, 268, 269, 270, 271, 273, 274, 275, 276, 277, 278, 279, 280, 281, 282, 283, 284, 298, 370, 374, 377], [0.1193, 0.106, 0.1341, 0.1675, 0.1834, 0.1483, 0.08185, 0.03822, 0.1768, 0.06301, 0.02865, 0.001393, 0.0005328, 0.009643, 0.02626, 0.06464, 0.07698, 0.07802, 0.09702, 0.05363, 0.003254, 0.1249, 0.04348, 0.2053, 0.666, 0.3464, 0.05985, 0.03932, 0.078, 0.8715, 0.8006, 0.7252, 0.82, 0.7147, 0.3958, 0.02568, 0.1683, 0.1416, 0.001985, 0.2056, 0.1154, 0.1725, 0.1543, 0.2372, 0.2161, 0.1667, 0.2953, 0.1123, 0.008421, 0.2085, 0.1817, 0.06967, 0.03872, 0.007896, 0.02943, 0.02912, 0.04152, 0.09948, 0.09717, 0.09071, 0.1074, 0.1003, 0.05786, 0.05588, 0.00567, 0.005707, 0.3151, 0.2797, 0.08831, 0.06762, 0.2411, 0.7047, 0.3664, 0.1798, 0.9283, 0.6644, 0.03632, 0.05957, 0.2616, 0.06922, 0.9434, 0.8507, 0.5075, 0.6601, 0.8268, 0.7069, 0.3007, 0.7593, 0.6669, 0.04221, 0.01432, 0.1396, 0.05726]): _vg.add([_i], _w, 'REPLACE')
_vg = ob_cube.vertex_groups.new(name='Head')
for _i, _w in zip([0, 1, 2, 3, 4, 5, 6, 7, 8, 9, 10, 11, 12, 13, 14, 15, 16, 17, 18, 19, 20, 21, 22, 23, 24, 25, 26, 27, 28, 29, 30, 31, 32, 33, 34, 35, 36, 37, 38, 39, 40, 44, 45, 46, 47, 48, 134, 214, 215, 216, 217, 218, 219, 220, 221, 222, 223, 224, 225, 226, 227, 228, 229, 230, 231, 232, 233, 234, 235, 236, 237, 238, 239, 240, 241, 242, 243, 244, 245, 246, 247, 248, 249, 250, 251, 252, 253, 254, 255, 256, 257, 258, 259, 260, 261, 262, 263, 264, 265, 266, 267, 268, 269, 270, 275, 276, 277, 278, 279, 280, 281, 282, 283, 284], [0.7506, 1.0, 1.0, 1.0, 0.767, 0.8607, 0.9829, 1.0, 0.9988, 1.0, 1.0, 1.0, 1.0, 1.0, 1.0, 1.0, 1.0, 1.0, 1.0, 1.0, 1.0, 1.0, 1.0, 1.0, 0.9999, 1.0, 0.9922, 0.9901, 1.0, 1.0, 1.0, 1.0, 0.9999, 1.0, 1.0, 1.0, 1.0, 1.0, 0.9825, 0.9852, 1.0, 0.2349, 0.01953, 0.6841, 0.9718, 0.09091, 0.002107, 0.8874, 1.0, 1.0, 1.0, 0.8351, 0.7773, 0.9986, 1.0, 1.0, 0.9618, 0.9985, 1.0, 1.0, 1.0, 1.0, 1.0, 1.0, 1.0, 1.0, 1.0, 1.0, 1.0, 1.0, 1.0, 0.9999, 0.9998, 1.0, 0.9996, 0.9999, 1.0, 0.9997, 1.0, 1.0, 1.0, 1.0, 1.0, 1.0, 1.0, 1.0, 0.9895, 0.9987, 1.0, 1.0, 1.0, 1.0, 1.0, 1.0, 1.0, 1.0, 1.0, 1.0, 0.9993, 1.0, 1.0, 0.9992, 0.5201, 1.0, 0.004199, 0.9918, 0.9557, 0.05036, 0.4728, 1.0, 0.5038, 0.01283, 0.3683, 0.0009137]): _vg.add([_i], _w, 'REPLACE')
_vg = ob_cube.vertex_groups.new(name='Bone.016')
for _i, _w in zip([49, 127, 131, 271, 272, 273, 274, 275, 277, 278, 279, 280, 281, 282, 283, 284, 285, 286, 287, 290, 291, 292, 293, 295, 296, 297, 298, 299, 300, 303, 304, 305, 306, 307, 370, 372, 374, 377, 378, 379, 380], [0.001271, 0.004162, 0.03423, 0.8611, 0.8792, 0.9574, 0.183, 0.0593, 0.08842, 0.4251, 0.2913, 0.03995, 0.1237, 0.6026, 0.03035, 0.1165, 0.02399, 0.03335, 0.02768, 0.6738, 0.5096, 0.05044, 0.6305, 0.8951, 0.6854, 0.05174, 0.08822, 0.07572, 0.05212, 0.01796, 0.07499, 0.09471, 0.06918, 0.0888, 0.2934, 0.2026, 0.532, 0.811, 0.002279, 0.6822, 0.1794]): _vg.add([_i], _w, 'REPLACE')
_vg = ob_cube.vertex_groups.new(name='Bone.017')
for _i, _w in zip([271, 272, 273, 290, 291, 293, 295, 296, 299, 300, 301, 303, 304, 305, 306, 307, 308, 309, 310, 312, 313, 314, 315, 316, 370, 372, 374, 380], [0.07079, 0.1096, 0.006957, 0.1723, 0.2763, 0.1006, 0.06768, 0.1262, 0.9154, 0.9453, 0.9814, 0.9613, 0.9045, 0.8778, 0.9121, 0.8809, 0.9715, 0.9795, 0.9855, 0.9804, 0.9643, 0.9607, 0.9684, 0.9595, 0.03261, 0.01379, 0.008942, 0.07177]): _vg.add([_i], _w, 'REPLACE')
_vg = ob_cube.vertex_groups.new(name='Bone.018')
for _i, _w in zip([302, 311, 313, 314, 315, 316, 317, 318, 319, 320, 321, 322, 323, 324, 325, 326, 327, 328, 329, 330, 331, 332, 333, 334, 335, 336, 337, 338, 339, 340, 341, 343, 344, 345, 346, 347, 348, 349, 350, 351, 352, 353, 354, 355], [0.9903, 0.9957, 0.01139, 0.01615, 0.004772, 0.01816, 0.9888, 0.9888, 0.7827, 0.9875, 0.9919, 0.9851, 0.985, 0.9887, 0.9958, 0.9965, 0.7575, 0.9965, 0.996, 0.9949, 0.9953, 0.9955, 0.7927, 0.8051, 0.8037, 0.7784, 0.7778, 0.7864, 0.7767, 0.7727, 0.8018, 0.7999, 0.7588, 0.7504, 0.7636, 0.7568, 0.09777, 0.09809, 0.08673, 0.07469, 0.0867, 0.08509, 0.08184, 0.08307]): _vg.add([_i], _w, 'REPLACE')
_vg = ob_cube.vertex_groups.new(name='Bone.019')
for _i, _w in zip([319, 327, 333, 334, 335, 336, 337, 338, 339, 340, 341, 342, 343, 344, 345, 346, 347, 348, 349, 350, 351, 352, 353, 354, 355, 356, 357, 358, 359, 360, 361, 362, 363], [0.2173, 0.2425, 0.2073, 0.1949, 0.1963, 0.2215, 0.2221, 0.2136, 0.2232, 0.2272, 0.1982, 0.9793, 0.2001, 0.2412, 0.2496, 0.2364, 0.2432, 0.9022, 0.9019, 0.9133, 0.9253, 0.9133, 0.9149, 0.9182, 0.9169, 0.9843, 0.9882, 0.9976, 0.9901, 0.99, 0.9898, 0.9834, 0.9925]): _vg.add([_i], _w, 'REPLACE')
_vg = ob_cube.vertex_groups.new(name='Pelvis L')
for _i, _w in zip([50, 51, 52, 123, 124, 125, 126, 128, 130, 132, 135, 138, 139, 140, 141, 142, 144, 145, 146, 147, 148, 285, 286, 287, 288, 289, 364, 367, 369, 371, 373, 375, 378, 381, 382, 383, 384, 385, 386, 390, 393, 394], [0.4039, 0.3985, 0.3915, 0.5078, 0.4435, 0.4467, 0.05975, 0.5399, 0.5322, 0.3351, 0.3612, 0.2517, 0.2535, 0.1538, 0.03391, 0.02728, 0.1135, 0.09089, 0.08092, 0.09926, 0.1042, 0.04163, 0.04358, 0.06078, 0.1135, 0.219, 0.004573, 0.1405, 0.1857, 0.0326, 0.06199, 0.06735, 0.1141, 0.149, 0.105, 0.1772, 0.09312, 0.1107, 0.06104, 0.03546, 0.02242, 0.006613]): _vg.add([_i], _w, 'REPLACE')
_vg = ob_cube.vertex_groups.new(name='Upper Leg L')
for _i, _w in zip([50, 51, 52, 123, 124, 125, 126, 128, 130, 132, 133, 135, 138, 139, 140, 141, 142, 143, 144, 145, 146, 147, 148, 149, 150, 152, 153, 154, 155, 156, 157, 158, 160, 161, 162, 163, 164, 194, 195, 196, 197, 198, 199, 200, 201, 285, 286, 287, 288, 289, 364, 365, 366, 367, 369, 371, 373, 375, 378, 381, 382, 383, 384, 385, 386, 390, 391, 392, 393, 394], [0.6407, 0.6862, 0.6742, 0.7801, 0.8656, 0.8598, 0.966, 0.651, 0.705, 0.4619, 0.9831, 0.5556, 0.543, 0.4744, 0.6397, 0.9827, 0.9826, 0.09275, 0.7468, 0.909, 0.9153, 0.8049, 0.8421, 0.9847, 0.9841, 0.9558, 0.9725, 0.9697, 0.9607, 0.9669, 0.1039, 0.1111, 0.1331, 0.1083, 0.1389, 0.1362, 0.1071, 0.8417, 0.8289, 0.7993, 0.7989, 0.8661, 0.8485, 0.8022, 0.8368, 0.05621, 0.07139, 0.1005, 0.1531, 0.3429, 0.02692, 0.0183, 0.0453, 0.2125, 0.2934, 0.06514, 0.1187, 0.0611, 0.1865, 0.3373, 0.4055, 0.3304, 0.2223, 0.2223, 0.2276, 0.1493, 0.0142, 0.01889, 0.0911, 0.07143]): _vg.add([_i], _w, 'REPLACE')
_vg = ob_cube.vertex_groups.new(name='Lower Leg L')
for _i, _w in zip([143, 151, 157, 158, 159, 160, 161, 162, 163, 164, 165, 166, 167, 168, 169, 170, 171, 172, 173, 174, 175, 176, 177, 178, 179, 180, 181, 182, 183, 185, 186, 187, 194, 195, 196, 197, 198, 199, 200, 201, 204, 209, 211, 212], [0.9071, 0.9921, 0.8959, 0.8887, 0.8587, 0.8664, 0.8914, 0.8607, 0.8633, 0.8924, 0.994, 0.9942, 0.0415, 0.992, 0.9903, 0.9933, 0.9931, 0.9909, 0.9589, 0.9717, 0.9424, 0.8219, 0.9838, 0.9723, 0.8354, 0.1303, 0.2315, 0.07612, 0.1851, 0.4592, 0.4206, 0.06284, 0.1573, 0.1697, 0.1982, 0.1993, 0.1335, 0.1512, 0.1952, 0.1628, 0.0402, 0.103, 0.1447, 0.2323]): _vg.add([_i], _w, 'REPLACE')
_vg = ob_cube.vertex_groups.new(name='Foot L')
for _i, _w in zip([159, 167, 173, 174, 175, 176, 178, 179, 180, 181, 182, 183, 184, 185, 186, 187, 189, 190, 191, 192, 193, 202, 203, 204, 205, 206, 207, 208, 209, 210, 211, 212, 213], [0.1371, 0.9456, 0.03088, 0.006047, 0.05618, 0.1668, 0.004685, 0.1573, 0.8673, 0.7672, 0.9221, 0.8124, 0.9633, 0.5405, 0.5786, 0.9249, 0.08983, 0.07556, 0.03434, 0.1089, 0.1265, 0.8037, 0.8577, 0.6034, 0.2081, 0.1812, 0.4793, 0.9462, 0.8078, 0.946, 0.8404, 0.7255, 0.9111]): _vg.add([_i], _w, 'REPLACE')
_vg = ob_cube.vertex_groups.new(name='Toe L')
for _i, _w in zip([188, 189, 190, 191, 192, 193, 202, 203, 204, 205, 206, 207, 208, 209, 210, 212, 213], [0.9783, 0.908, 0.9237, 0.9567, 0.8857, 0.8736, 0.1769, 0.1358, 0.3515, 0.7782, 0.819, 0.525, 0.008764, 0.08914, 0.06084, 0.03444, 0.08903]): _vg.add([_i], _w, 'REPLACE')
_vg = ob_cube.vertex_groups.new(name='Bone.013')
for _i, _w in zip([50, 51, 52, 123, 124, 125, 128, 130, 132, 135, 138, 139, 140, 144, 145, 146, 147, 148, 285, 286, 287, 288, 289, 364, 365, 366, 367, 368, 369, 371, 373, 375, 378, 381, 382, 383, 384, 385, 386, 387, 388, 390, 391, 392, 393, 394], [0.1799, 0.1352, 0.1354, 0.1042, 0.03331, 0.03329, 0.1655, 0.1322, 0.3306, 0.2104, 0.2488, 0.2205, 0.1553, 0.1103, 0.03865, 0.02166, 0.08255, 0.07998, 0.5328, 0.4839, 0.4643, 0.6507, 0.3671, 0.5752, 0.467, 0.4679, 0.4264, 0.07288, 0.4902, 0.657, 0.6023, 0.5946, 0.4569, 0.3877, 0.2602, 0.34, 0.4061, 0.3633, 0.245, 0.0507, 0.0425, 0.1738, 0.1163, 0.09453, 0.1362, 0.1498]): _vg.add([_i], _w, 'REPLACE')
_vg = ob_cube.vertex_groups.new(name='Bone.014')
for _i, _w in zip([50, 51, 52, 123, 124, 125, 128, 130, 132, 135, 138, 139, 140, 144, 145, 146, 147, 148, 285, 286, 287, 288, 289, 364, 365, 366, 367, 368, 369, 371, 373, 375, 376, 378, 381, 382, 383, 384, 385, 386, 387, 388, 389, 390, 391, 392, 393, 394, 395, 396, 398, 399, 400, 401, 402, 403, 404, 406, 407, 408, 409, 410, 440, 441, 442, 443, 444, 445, 446, 447], [0.0662, 0.07774, 0.1059, 0.03678, 0.02006, 0.04844, 0.07217, 0.1307, 0.08164, 0.1937, 0.2236, 0.2761, 0.2436, 0.1641, 0.01966, 0.03562, 0.1109, 0.07562, 0.5378, 0.6266, 0.6415, 0.1062, 0.3491, 0.7167, 0.8313, 0.8433, 0.1818, 0.9573, 0.3156, 0.5612, 0.7181, 0.2551, 0.9807, 0.5497, 0.3334, 0.4259, 0.4131, 0.5366, 0.6025, 0.6625, 0.9768, 0.98, 0.1002, 0.7692, 0.9027, 0.9317, 0.8457, 0.8423, 0.9818, 0.9822, 0.9616, 0.9735, 0.9725, 0.9665, 0.9697, 0.1129, 0.1174, 0.1246, 0.1051, 0.1371, 0.1302, 0.1004, 0.8465, 0.8387, 0.8077, 0.8018, 0.8562, 0.8367, 0.8135, 0.8288]): _vg.add([_i], _w, 'REPLACE')
_vg = ob_cube.vertex_groups.new(name='Bone.015')
for _i, _w in zip([389, 397, 403, 404, 405, 406, 407, 408, 409, 410, 411, 412, 413, 414, 415, 416, 417, 418, 419, 420, 421, 422, 423, 424, 425, 426, 427, 428, 429, 431, 432, 433, 440, 441, 442, 443, 444, 445, 446, 447, 448, 454, 455, 457, 458], [0.8996, 0.9912, 0.8869, 0.8824, 0.8585, 0.875, 0.8946, 0.8626, 0.8694, 0.8993, 0.993, 0.9936, 0.0767, 0.9931, 0.9904, 0.9935, 0.9939, 0.9915, 0.9552, 0.9723, 0.9472, 0.8167, 0.9849, 0.976, 0.8281, 0.2207, 0.3984, 0.08919, 0.1751, 0.4847, 0.4261, 0.04911, 0.1525, 0.1601, 0.1904, 0.1968, 0.1433, 0.163, 0.1844, 0.1708, 0.01802, 0.03719, 0.0782, 0.1814, 0.1889]): _vg.add([_i], _w, 'REPLACE')
_vg = ob_cube.vertex_groups.new(name='Foot L.001')
for _i, _w in zip([405, 413, 419, 420, 421, 422, 425, 426, 427, 428, 429, 430, 431, 432, 433, 435, 436, 438, 439, 448, 449, 450, 451, 452, 453, 454, 455, 456, 457, 458, 459], [0.1361, 0.9068, 0.03755, 0.004549, 0.05225, 0.1744, 0.1693, 0.775, 0.5997, 0.9088, 0.8231, 0.9713, 0.515, 0.5733, 0.9407, 0.1503, 0.1081, 0.02443, 0.02277, 0.6921, 0.7652, 0.631, 0.04364, 0.06019, 0.2337, 0.9037, 0.8405, 0.9577, 0.7893, 0.791, 0.9365]): _vg.add([_i], _w, 'REPLACE')
_vg = ob_cube.vertex_groups.new(name='Toe L.001')
for _i, _w in zip([434, 435, 436, 437, 438, 439, 448, 449, 450, 451, 452, 453, 454, 455, 456, 457, 459], [0.9993, 0.8427, 0.8889, 0.9947, 0.9618, 0.965, 0.2739, 0.2189, 0.3442, 0.951, 0.9399, 0.7743, 0.05273, 0.08124, 0.05908, 0.008466, 0.06388]): _vg.add([_i], _w, 'REPLACE')
_vg = ob_cube.vertex_groups.new(name='Head.002')
for _i, _w in zip([0, 1, 2, 3, 4, 5, 6, 7, 8, 9, 10, 11, 12, 13, 14, 15, 16, 17, 18, 19, 20, 21, 22, 23, 24, 25, 26, 27, 28, 29, 30, 31, 32, 33, 34, 35, 36, 37, 38, 39, 40, 44, 47, 48, 214, 215, 216, 217, 218, 219, 220, 221, 222, 223, 224, 225, 226, 227, 228, 229, 230, 231, 232, 233, 234, 235, 236, 237, 238, 239, 240, 241, 242, 243, 244, 245, 246, 247, 248, 249, 250, 251, 252, 253, 254, 255, 256, 257, 258, 259, 260, 261, 262, 263, 264, 265, 267, 268, 270, 283], [0.6997, 0.7306, 0.8601, 0.7641, 0.4941, 0.7569, 0.7687, 0.7763, 0.8013, 0.8547, 0.8692, 0.5063, 0.7726, 0.8015, 0.7905, 0.6757, 0.9004, 0.8891, 0.8505, 0.5793, 0.9225, 0.9158, 0.8811, 0.9172, 0.9106, 0.8705, 0.8813, 0.8705, 0.8365, 0.577, 0.6189, 0.6129, 0.6213, 0.6887, 0.69, 0.7835, 0.7406, 0.6618, 0.6311, 0.2837, 0.5655, 0.04763, 0.1121, 0.1124, 0.07503, 0.1012, 0.062, 0.1246, 0.1794, 0.3012, 0.005908, 0.002722, 0.04583, 0.03329, 0.04153, 0.05571, 0.3052, 0.1974, 0.09942, 0.09485, 0.1076, 0.1363, 0.294, 0.03933, 0.05167, 0.07411, 0.3599, 0.2277, 0.02069, 0.0298, 0.05835, 0.01102, 0.01935, 0.05483, 0.00439, 0.01176, 0.05276, 0.3324, 0.1958, 0.3469, 0.1931, 0.3604, 0.21, 0.1014, 0.2411, 0.1196, 0.2899, 0.1343, 0.3006, 0.078, 0.2211, 0.1046, 0.2622, 0.163, 0.3219, 0.04446, 0.06046, 0.1634, 0.154, 0.03297]): _vg.add([_i], _w, 'REPLACE')
_vg = ob_cube.vertex_groups.new(name='Upper Arm R')
for _i, _w in zip([271, 272, 273, 277, 278, 279, 280, 281, 282, 285, 286, 287, 290, 291, 292, 293, 295, 296, 298, 299, 300, 301, 303, 304, 305, 306, 307, 308, 309, 310, 312, 313, 314, 315, 316, 370, 372, 374, 377, 378, 379, 380], [0.7692, 0.8908, 0.8173, 0.02623, 0.2229, 0.1903, 0.003278, 0.01617, 0.1443, 0.03707, 0.05035, 0.04742, 0.806, 0.7017, 0.05312, 0.7118, 0.9006, 0.7727, 0.06272, 0.9821, 0.992, 0.9972, 0.9926, 0.9745, 0.967, 0.9762, 0.9652, 0.9743, 0.9811, 0.9861, 0.9816, 0.9681, 0.9653, 0.9716, 0.9642, 0.2824, 0.2241, 0.3201, 0.3665, 0.01352, 0.2564, 0.1969]): _vg.add([_i], _w, 'REPLACE')
_vg = ob_cube.vertex_groups.new(name='Lower Arm R')
for _i, _w in zip([302, 311, 313, 314, 315, 316, 317, 318, 319, 320, 321, 322, 323, 324, 325, 326, 327, 328, 329, 330, 331, 332, 333, 334, 335, 336, 337, 338, 339, 340, 341, 343, 344, 345, 346, 347, 348, 349, 350, 351, 352, 353, 354, 355], [0.9903, 0.9957, 0.01139, 0.01615, 0.004773, 0.01816, 0.9888, 0.9888, 0.7827, 0.9875, 0.9919, 0.9851, 0.985, 0.9887, 0.9958, 0.9965, 0.7575, 0.9965, 0.996, 0.9949, 0.9953, 0.9955, 0.7927, 0.8051, 0.8036, 0.7784, 0.7778, 0.7864, 0.7767, 0.7727, 0.8017, 0.7998, 0.7588, 0.7503, 0.7635, 0.7568, 0.09773, 0.09801, 0.08657, 0.07433, 0.08667, 0.08498, 0.08159, 0.08303]): _vg.add([_i], _w, 'REPLACE')
_vg = ob_cube.vertex_groups.new(name='Hand R')
for _i, _w in zip([319, 327, 333, 334, 335, 336, 337, 338, 339, 340, 341, 342, 343, 344, 345, 346, 347, 348, 349, 350, 351, 352, 353, 354, 355, 356, 357, 358, 359, 360, 361, 362, 363], [0.2133, 0.2385, 0.2027, 0.1895, 0.1898, 0.2178, 0.2167, 0.2071, 0.219, 0.2225, 0.1925, 0.8797, 0.1921, 0.2377, 0.2437, 0.2285, 0.2392, 0.8903, 0.8849, 0.887, 0.8752, 0.905, 0.8958, 0.8814, 0.9076, 0.8491, 0.7227, 0.1515, 0.1161, 0.9128, 0.8342, 0.5354, 0.919]): _vg.add([_i], _w, 'REPLACE')
_vg = ob_cube.vertex_groups.new(name='Upper Leg R')
for _i, _w in zip([50, 51, 52, 123, 124, 125, 128, 130, 132, 135, 138, 139, 140, 144, 145, 146, 147, 148, 285, 286, 287, 288, 289, 364, 365, 366, 367, 368, 369, 371, 373, 375, 376, 378, 381, 382, 383, 384, 385, 386, 387, 388, 389, 390, 391, 392, 393, 394, 395, 396, 398, 399, 400, 401, 402, 403, 404, 406, 407, 408, 409, 410, 440, 441, 442, 443, 444, 445, 446, 447], [0.06625, 0.07779, 0.106, 0.03683, 0.0201, 0.04849, 0.07218, 0.1307, 0.08167, 0.1938, 0.2236, 0.2761, 0.2436, 0.1641, 0.01967, 0.03563, 0.1109, 0.07563, 0.5379, 0.6267, 0.6416, 0.1062, 0.3492, 0.7167, 0.8314, 0.8433, 0.1818, 0.9573, 0.3156, 0.5612, 0.7182, 0.2552, 0.9807, 0.5498, 0.3334, 0.4259, 0.4131, 0.5366, 0.6025, 0.6625, 0.9768, 0.98, 0.1002, 0.7692, 0.9027, 0.9317, 0.8457, 0.8423, 0.9818, 0.9822, 0.9616, 0.9735, 0.9725, 0.9665, 0.9697, 0.1129, 0.1174, 0.1246, 0.1051, 0.1371, 0.1302, 0.1004, 0.8465, 0.8387, 0.8077, 0.8018, 0.8562, 0.8367, 0.8135, 0.8288]): _vg.add([_i], _w, 'REPLACE')
_vg = ob_cube.vertex_groups.new(name='Lower Leg R')
for _i, _w in zip([389, 397, 403, 404, 405, 406, 407, 408, 409, 410, 411, 412, 413, 414, 415, 416, 417, 418, 419, 420, 421, 422, 423, 424, 425, 426, 427, 428, 429, 431, 432, 433, 440, 441, 442, 443, 444, 445, 446, 447, 450, 454, 455, 457, 458], [0.8996, 0.9911, 0.8869, 0.8824, 0.8555, 0.875, 0.8946, 0.8626, 0.8694, 0.8993, 0.9929, 0.9934, 0.0511, 0.9931, 0.9905, 0.9934, 0.9939, 0.9916, 0.9518, 0.9673, 0.9481, 0.8197, 0.984, 0.9759, 0.8341, 0.1383, 0.2392, 0.07728, 0.177, 0.4603, 0.4204, 0.05654, 0.1525, 0.1601, 0.1904, 0.1968, 0.1433, 0.163, 0.1844, 0.1708, 0.02836, 0.006152, 0.09203, 0.1555, 0.2178]): _vg.add([_i], _w, 'REPLACE')
_vg = ob_cube.vertex_groups.new(name='Foot R')
for _i, _w in zip([405, 413, 419, 420, 421, 422, 425, 426, 427, 428, 429, 430, 431, 432, 433, 435, 436, 438, 439, 448, 449, 450, 451, 452, 453, 454, 455, 456, 457, 458, 459], [0.1385, 0.9271, 0.04387, 0.0144, 0.05073, 0.1692, 0.1592, 0.8559, 0.7576, 0.9202, 0.8209, 0.9648, 0.5393, 0.5789, 0.9329, 0.093, 0.05828, 0.0917, 0.1079, 0.7181, 0.5455, 0.6149, 0.1613, 0.1408, 0.4754, 0.8922, 0.8225, 0.956, 0.8145, 0.7447, 0.9115]): _vg.add([_i], _w, 'REPLACE')
_vg = ob_cube.vertex_groups.new(name='Toe R')
for _i, _w in zip([434, 435, 436, 437, 438, 439, 448, 449, 450, 451, 452, 453, 454, 455, 456, 457, 458, 459], [0.987, 0.9042, 0.941, 0.9901, 0.9045, 0.8929, 0.2598, 0.4491, 0.346, 0.8292, 0.8595, 0.5297, 0.07976, 0.08547, 0.0554, 0.009751, 0.02479, 0.08925]): _vg.add([_i], _w, 'REPLACE')
_vg = ob_cube.vertex_groups.new(name='Hand L.001')
for _i, _w in zip([101, 110, 113, 115, 116, 117, 118, 119, 120, 121, 122], [0.09442, 0.031, 0.0111, 0.1237, 0.2268, 0.8777, 0.7114, 0.07846, 0.1405, 0.3715, 0.07325]): _vg.add([_i], _w, 'REPLACE')
_vg = ob_cube.vertex_groups.new(name='Hand Pole')
_vg = ob_cube.vertex_groups.new(name='Knee Pole')
_vg = ob_cube.vertex_groups.new(name='Hand R.001')
for _i, _w in zip([342, 350, 351, 354, 356, 357, 358, 359, 360, 361, 362, 363], [0.09992, 0.002849, 0.05044, 0.02395, 0.1358, 0.2671, 0.8465, 0.8803, 0.07732, 0.1563, 0.4511, 0.07367]): _vg.add([_i], _w, 'REPLACE')
_vg = ob_cube.vertex_groups.new(name='Hand Pole.002')
_vg = ob_cube.vertex_groups.new(name='Knee Pole.002')
_m = ob_cube.modifiers.new('Armature', 'ARMATURE')
_m.object = ob_armature
ob_wgt_root.location = (0.0, 0.0, 0.0)
ob_wgt_root.lineart.crease_threshold = 0.0

# ---- collection membership
col_collection_1.objects.link(ob_armature)
col_collection_1.objects.link(ob_cube)
col_collection_20.objects.link(ob_wgt_root)

# ---- scene / render settings (as saved in the file)
scene.frame_start = 1; scene.frame_end = 35; scene.frame_set(9)
scene.render.engine = 'BLENDER_EEVEE_NEXT'
scene.render.resolution_percentage = 50
scene.render.dither_intensity = 0.0
scene.cycles.use_denoising = False
scene.cycles.samples = 10
scene.cycles.sampling_pattern = 'TABULATED_SOBOL'
scene.cycles.light_sampling_threshold = 0.0
scene.cycles.use_adaptive_sampling = False
scene.cycles.use_light_tree = False
scene.cycles.blur_glossy = 0.0
scene.cycles.pixel_filter_type = 'GAUSSIAN'
scene.cycles.sample_clamp_indirect = 0.0
scene.view_settings.view_transform = 'Standard'
bpy.context.view_layer.update()

# ---- added for rendering (the .blend has no active camera and no usable light): camera, sun
cam_auto = bpy.data.cameras.new('AutoCamera')
cam_auto.lens = 50.0
cam_auto.sensor_width = 36.0
cam_auto.clip_end = 1000.0
ob_auto_camera = bpy.data.objects.new('AutoCamera', cam_auto)
scene.collection.objects.link(ob_auto_camera)
ob_auto_camera.location = (4.27595, -5.13114, 4.00343)
ob_auto_camera.rotation_euler = (1.09748, -7.21219e-08, 0.694738)
scene.camera = ob_auto_camera
light_auto_sun = bpy.data.lights.new('AutoSun', 'SUN')
light_auto_sun.energy = 3.0
light_auto_sun.angle = 0.0523599
ob_auto_sun = bpy.data.objects.new('AutoSun', light_auto_sun)
scene.collection.objects.link(ob_auto_sun)
ob_auto_sun.rotation_euler = (0.872665, 0.174533, 0.523599)
bpy.context.view_layer.update()
